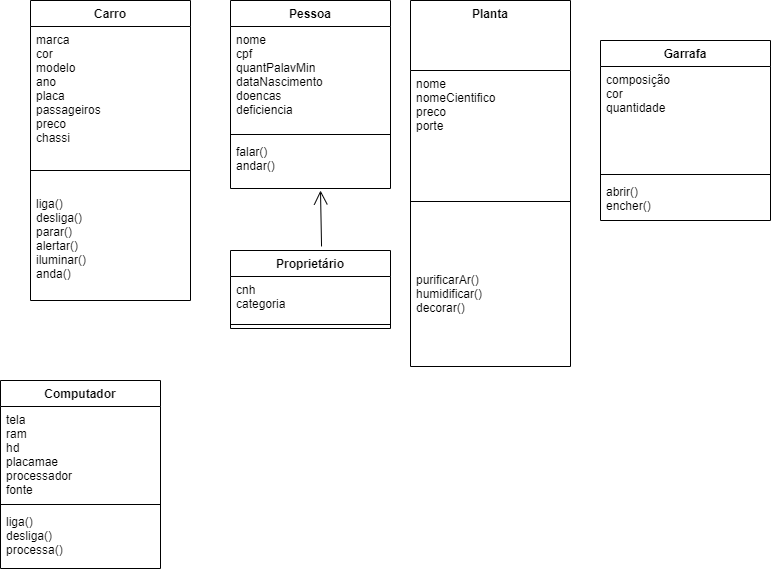

The diagram above was exported from draw.io. Its source (the exported page's mxGraphModel, read from the mxfile embedded in the PNG):
<mxGraphModel dx="675" dy="424" grid="1" gridSize="10" guides="1" tooltips="1" connect="1" arrows="1" fold="1" page="1" pageScale="1" pageWidth="827" pageHeight="1169" math="0" shadow="0">
  <root>
    <mxCell id="0" />
    <mxCell id="1" parent="0" />
    <mxCell id="-raJnhrWFyrNwfo-MhX3-5" value="Garrafa" style="swimlane;fontStyle=1;align=center;verticalAlign=top;childLayout=stackLayout;horizontal=1;startSize=26;horizontalStack=0;resizeParent=1;resizeParentMax=0;resizeLast=0;collapsible=1;marginBottom=0;" vertex="1" parent="1">
      <mxGeometry x="680" y="240" width="170" height="180" as="geometry" />
    </mxCell>
    <mxCell id="-raJnhrWFyrNwfo-MhX3-6" value="composição&#10;cor&#10;quantidade" style="text;strokeColor=none;fillColor=none;align=left;verticalAlign=top;spacingLeft=4;spacingRight=4;overflow=hidden;rotatable=0;points=[[0,0.5],[1,0.5]];portConstraint=eastwest;" vertex="1" parent="-raJnhrWFyrNwfo-MhX3-5">
      <mxGeometry y="26" width="170" height="104" as="geometry" />
    </mxCell>
    <mxCell id="-raJnhrWFyrNwfo-MhX3-7" value="" style="line;strokeWidth=1;fillColor=none;align=left;verticalAlign=middle;spacingTop=-1;spacingLeft=3;spacingRight=3;rotatable=0;labelPosition=right;points=[];portConstraint=eastwest;" vertex="1" parent="-raJnhrWFyrNwfo-MhX3-5">
      <mxGeometry y="130" width="170" height="8" as="geometry" />
    </mxCell>
    <mxCell id="-raJnhrWFyrNwfo-MhX3-8" value="abrir()&#10;encher()&#10;&#10;" style="text;strokeColor=none;fillColor=none;align=left;verticalAlign=top;spacingLeft=4;spacingRight=4;overflow=hidden;rotatable=0;points=[[0,0.5],[1,0.5]];portConstraint=eastwest;" vertex="1" parent="-raJnhrWFyrNwfo-MhX3-5">
      <mxGeometry y="138" width="170" height="42" as="geometry" />
    </mxCell>
    <mxCell id="-raJnhrWFyrNwfo-MhX3-13" value="Planta" style="swimlane;fontStyle=1;align=center;verticalAlign=top;childLayout=stackLayout;horizontal=1;startSize=70;horizontalStack=0;resizeParent=1;resizeParentMax=0;resizeLast=0;collapsible=1;marginBottom=0;" vertex="1" parent="1">
      <mxGeometry x="490" y="200" width="160" height="366" as="geometry" />
    </mxCell>
    <mxCell id="-raJnhrWFyrNwfo-MhX3-14" value="nome&#10;nomeCientifico&#10;preco&#10;porte&#10;" style="text;strokeColor=none;fillColor=none;align=left;verticalAlign=top;spacingLeft=4;spacingRight=4;overflow=hidden;rotatable=0;points=[[0,0.5],[1,0.5]];portConstraint=eastwest;" vertex="1" parent="-raJnhrWFyrNwfo-MhX3-13">
      <mxGeometry y="70" width="160" height="66" as="geometry" />
    </mxCell>
    <mxCell id="-raJnhrWFyrNwfo-MhX3-15" value="" style="line;strokeWidth=1;fillColor=none;align=left;verticalAlign=middle;spacingTop=-1;spacingLeft=3;spacingRight=3;rotatable=0;labelPosition=right;points=[];portConstraint=eastwest;" vertex="1" parent="-raJnhrWFyrNwfo-MhX3-13">
      <mxGeometry y="136" width="160" height="130" as="geometry" />
    </mxCell>
    <mxCell id="-raJnhrWFyrNwfo-MhX3-16" value="purificarAr()&#10;humidificar()&#10;decorar()" style="text;strokeColor=none;fillColor=none;align=left;verticalAlign=top;spacingLeft=4;spacingRight=4;overflow=hidden;rotatable=0;points=[[0,0.5],[1,0.5]];portConstraint=eastwest;" vertex="1" parent="-raJnhrWFyrNwfo-MhX3-13">
      <mxGeometry y="266" width="160" height="100" as="geometry" />
    </mxCell>
    <mxCell id="-raJnhrWFyrNwfo-MhX3-17" value="Pessoa" style="swimlane;fontStyle=1;align=center;verticalAlign=top;childLayout=stackLayout;horizontal=1;startSize=26;horizontalStack=0;resizeParent=1;resizeParentMax=0;resizeLast=0;collapsible=1;marginBottom=0;" vertex="1" parent="1">
      <mxGeometry x="310" y="200" width="160" height="188" as="geometry" />
    </mxCell>
    <mxCell id="-raJnhrWFyrNwfo-MhX3-18" value="nome&#10;cpf&#10;quantPalavMin&#10;dataNascimento&#10;doencas&#10;deficiencia&#10;&#10;" style="text;strokeColor=none;fillColor=none;align=left;verticalAlign=top;spacingLeft=4;spacingRight=4;overflow=hidden;rotatable=0;points=[[0,0.5],[1,0.5]];portConstraint=eastwest;" vertex="1" parent="-raJnhrWFyrNwfo-MhX3-17">
      <mxGeometry y="26" width="160" height="104" as="geometry" />
    </mxCell>
    <mxCell id="-raJnhrWFyrNwfo-MhX3-19" value="" style="line;strokeWidth=1;fillColor=none;align=left;verticalAlign=middle;spacingTop=-1;spacingLeft=3;spacingRight=3;rotatable=0;labelPosition=right;points=[];portConstraint=eastwest;" vertex="1" parent="-raJnhrWFyrNwfo-MhX3-17">
      <mxGeometry y="130" width="160" height="8" as="geometry" />
    </mxCell>
    <mxCell id="-raJnhrWFyrNwfo-MhX3-20" value="falar()&#10;andar()" style="text;strokeColor=none;fillColor=none;align=left;verticalAlign=top;spacingLeft=4;spacingRight=4;overflow=hidden;rotatable=0;points=[[0,0.5],[1,0.5]];portConstraint=eastwest;" vertex="1" parent="-raJnhrWFyrNwfo-MhX3-17">
      <mxGeometry y="138" width="160" height="50" as="geometry" />
    </mxCell>
    <mxCell id="-raJnhrWFyrNwfo-MhX3-21" value="Carro" style="swimlane;fontStyle=1;align=center;verticalAlign=top;childLayout=stackLayout;horizontal=1;startSize=26;horizontalStack=0;resizeParent=1;resizeParentMax=0;resizeLast=0;collapsible=1;marginBottom=0;" vertex="1" parent="1">
      <mxGeometry x="110" y="200" width="160" height="300" as="geometry" />
    </mxCell>
    <mxCell id="-raJnhrWFyrNwfo-MhX3-22" value="marca&#10;cor&#10;modelo&#10;ano&#10;placa&#10;passageiros&#10;preco&#10;chassi&#10;" style="text;strokeColor=none;fillColor=none;align=left;verticalAlign=top;spacingLeft=4;spacingRight=4;overflow=hidden;rotatable=0;points=[[0,0.5],[1,0.5]];portConstraint=eastwest;" vertex="1" parent="-raJnhrWFyrNwfo-MhX3-21">
      <mxGeometry y="26" width="160" height="124" as="geometry" />
    </mxCell>
    <mxCell id="-raJnhrWFyrNwfo-MhX3-23" value="" style="line;strokeWidth=1;fillColor=none;align=left;verticalAlign=middle;spacingTop=-1;spacingLeft=3;spacingRight=3;rotatable=0;labelPosition=right;points=[];portConstraint=eastwest;" vertex="1" parent="-raJnhrWFyrNwfo-MhX3-21">
      <mxGeometry y="150" width="160" height="40" as="geometry" />
    </mxCell>
    <mxCell id="-raJnhrWFyrNwfo-MhX3-24" value="liga()&#10;desliga()&#10;parar()&#10;alertar()&#10;iluminar()&#10;anda()" style="text;strokeColor=none;fillColor=none;align=left;verticalAlign=top;spacingLeft=4;spacingRight=4;overflow=hidden;rotatable=0;points=[[0,0.5],[1,0.5]];portConstraint=eastwest;" vertex="1" parent="-raJnhrWFyrNwfo-MhX3-21">
      <mxGeometry y="190" width="160" height="110" as="geometry" />
    </mxCell>
    <mxCell id="-raJnhrWFyrNwfo-MhX3-25" value="Proprietário" style="swimlane;fontStyle=1;align=center;verticalAlign=top;childLayout=stackLayout;horizontal=1;startSize=26;horizontalStack=0;resizeParent=1;resizeParentMax=0;resizeLast=0;collapsible=1;marginBottom=0;" vertex="1" parent="1">
      <mxGeometry x="310" y="450" width="160" height="78" as="geometry" />
    </mxCell>
    <mxCell id="-raJnhrWFyrNwfo-MhX3-26" value="cnh&#10;categoria&#10;" style="text;strokeColor=none;fillColor=none;align=left;verticalAlign=top;spacingLeft=4;spacingRight=4;overflow=hidden;rotatable=0;points=[[0,0.5],[1,0.5]];portConstraint=eastwest;" vertex="1" parent="-raJnhrWFyrNwfo-MhX3-25">
      <mxGeometry y="26" width="160" height="44" as="geometry" />
    </mxCell>
    <mxCell id="-raJnhrWFyrNwfo-MhX3-27" value="" style="line;strokeWidth=1;fillColor=none;align=left;verticalAlign=middle;spacingTop=-1;spacingLeft=3;spacingRight=3;rotatable=0;labelPosition=right;points=[];portConstraint=eastwest;" vertex="1" parent="-raJnhrWFyrNwfo-MhX3-25">
      <mxGeometry y="70" width="160" height="8" as="geometry" />
    </mxCell>
    <mxCell id="-raJnhrWFyrNwfo-MhX3-29" value="" style="endArrow=open;endFill=1;endSize=12;html=1;exitX=0.569;exitY=-0.052;exitDx=0;exitDy=0;exitPerimeter=0;" edge="1" parent="1" source="-raJnhrWFyrNwfo-MhX3-25">
      <mxGeometry width="160" relative="1" as="geometry">
        <mxPoint x="390" y="430" as="sourcePoint" />
        <mxPoint x="400" y="390" as="targetPoint" />
      </mxGeometry>
    </mxCell>
    <mxCell id="-raJnhrWFyrNwfo-MhX3-31" value="Computador" style="swimlane;fontStyle=1;align=center;verticalAlign=top;childLayout=stackLayout;horizontal=1;startSize=26;horizontalStack=0;resizeParent=1;resizeParentMax=0;resizeLast=0;collapsible=1;marginBottom=0;" vertex="1" parent="1">
      <mxGeometry x="80" y="580" width="160" height="188" as="geometry" />
    </mxCell>
    <mxCell id="-raJnhrWFyrNwfo-MhX3-32" value="tela&#10;ram&#10;hd&#10;placamae&#10;processador&#10;fonte" style="text;strokeColor=none;fillColor=none;align=left;verticalAlign=top;spacingLeft=4;spacingRight=4;overflow=hidden;rotatable=0;points=[[0,0.5],[1,0.5]];portConstraint=eastwest;" vertex="1" parent="-raJnhrWFyrNwfo-MhX3-31">
      <mxGeometry y="26" width="160" height="94" as="geometry" />
    </mxCell>
    <mxCell id="-raJnhrWFyrNwfo-MhX3-33" value="" style="line;strokeWidth=1;fillColor=none;align=left;verticalAlign=middle;spacingTop=-1;spacingLeft=3;spacingRight=3;rotatable=0;labelPosition=right;points=[];portConstraint=eastwest;" vertex="1" parent="-raJnhrWFyrNwfo-MhX3-31">
      <mxGeometry y="120" width="160" height="8" as="geometry" />
    </mxCell>
    <mxCell id="-raJnhrWFyrNwfo-MhX3-34" value="liga()&#10;desliga()&#10;processa()" style="text;strokeColor=none;fillColor=none;align=left;verticalAlign=top;spacingLeft=4;spacingRight=4;overflow=hidden;rotatable=0;points=[[0,0.5],[1,0.5]];portConstraint=eastwest;" vertex="1" parent="-raJnhrWFyrNwfo-MhX3-31">
      <mxGeometry y="128" width="160" height="60" as="geometry" />
    </mxCell>
  </root>
</mxGraphModel>